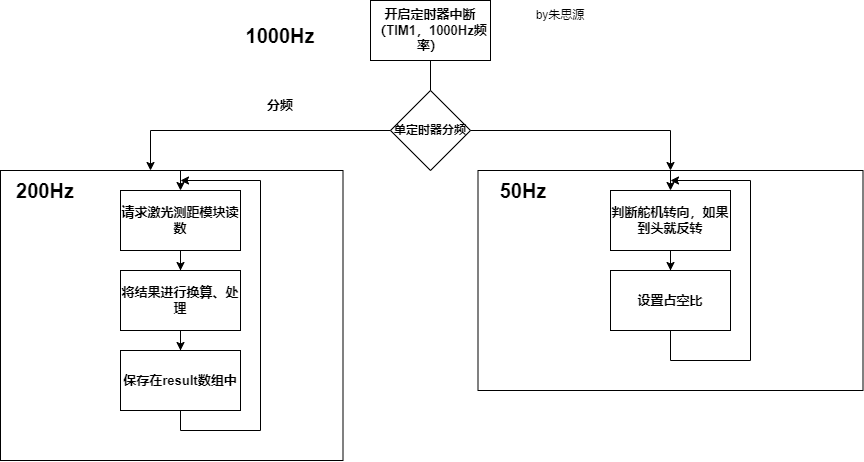

The diagram above was exported from draw.io. Its source (the exported page's mxGraphModel, read from the mxfile embedded in the PNG):
<mxGraphModel dx="2012" dy="588" grid="1" gridSize="10" guides="1" tooltips="1" connect="1" arrows="1" fold="1" page="1" pageScale="1" pageWidth="827" pageHeight="1169" math="0" shadow="0">
  <root>
    <mxCell id="0" />
    <mxCell id="1" parent="0" />
    <mxCell id="S9-yFosCyw_9Cz0cdgAT-14" value="" style="rounded=0;whiteSpace=wrap;html=1;fontSize=13;" vertex="1" parent="1">
      <mxGeometry x="427.5" y="280" width="385" height="220" as="geometry" />
    </mxCell>
    <mxCell id="S9-yFosCyw_9Cz0cdgAT-9" value="" style="rounded=0;whiteSpace=wrap;html=1;fontSize=13;" vertex="1" parent="1">
      <mxGeometry x="-50" y="280" width="342.5" height="290" as="geometry" />
    </mxCell>
    <mxCell id="S9-yFosCyw_9Cz0cdgAT-1" value="开启定时器中断（TIM1，1000Hz频率）" style="rounded=0;whiteSpace=wrap;html=1;fontSize=13;fontStyle=1" vertex="1" parent="1">
      <mxGeometry x="320" y="110" width="120" height="60" as="geometry" />
    </mxCell>
    <mxCell id="S9-yFosCyw_9Cz0cdgAT-2" value="1000Hz" style="text;html=1;strokeColor=none;fillColor=none;align=center;verticalAlign=middle;whiteSpace=wrap;rounded=0;fontSize=20;fontStyle=1" vertex="1" parent="1">
      <mxGeometry x="200" y="130" width="60" height="30" as="geometry" />
    </mxCell>
    <mxCell id="S9-yFosCyw_9Cz0cdgAT-3" value="分频" style="text;html=1;strokeColor=none;fillColor=none;align=center;verticalAlign=middle;whiteSpace=wrap;rounded=0;fontSize=13;fontStyle=1" vertex="1" parent="1">
      <mxGeometry x="200" y="200" width="60" height="30" as="geometry" />
    </mxCell>
    <mxCell id="S9-yFosCyw_9Cz0cdgAT-4" value="200Hz" style="text;html=1;strokeColor=none;fillColor=none;align=center;verticalAlign=middle;whiteSpace=wrap;rounded=0;fontSize=20;fontStyle=1" vertex="1" parent="1">
      <mxGeometry x="-50" y="280" width="90" height="40" as="geometry" />
    </mxCell>
    <mxCell id="S9-yFosCyw_9Cz0cdgAT-5" value="50Hz" style="text;html=1;strokeColor=none;fillColor=none;align=center;verticalAlign=middle;whiteSpace=wrap;rounded=0;fontSize=20;fontStyle=1" vertex="1" parent="1">
      <mxGeometry x="427.5" y="280" width="90" height="40" as="geometry" />
    </mxCell>
    <mxCell id="S9-yFosCyw_9Cz0cdgAT-29" style="edgeStyle=orthogonalEdgeStyle;rounded=0;orthogonalLoop=1;jettySize=auto;html=1;entryX=0.5;entryY=0;entryDx=0;entryDy=0;fontSize=10;" edge="1" parent="1" source="S9-yFosCyw_9Cz0cdgAT-6" target="S9-yFosCyw_9Cz0cdgAT-7">
      <mxGeometry relative="1" as="geometry" />
    </mxCell>
    <mxCell id="S9-yFosCyw_9Cz0cdgAT-6" value="请求激光测距模块读数" style="rounded=0;whiteSpace=wrap;html=1;fontSize=13;fontStyle=1" vertex="1" parent="1">
      <mxGeometry x="70" y="300" width="120" height="60" as="geometry" />
    </mxCell>
    <mxCell id="S9-yFosCyw_9Cz0cdgAT-30" style="edgeStyle=orthogonalEdgeStyle;rounded=0;orthogonalLoop=1;jettySize=auto;html=1;entryX=0.5;entryY=0;entryDx=0;entryDy=0;fontSize=10;" edge="1" parent="1" source="S9-yFosCyw_9Cz0cdgAT-7" target="S9-yFosCyw_9Cz0cdgAT-8">
      <mxGeometry relative="1" as="geometry" />
    </mxCell>
    <mxCell id="S9-yFosCyw_9Cz0cdgAT-7" value="将结果进行换算、处理" style="rounded=0;whiteSpace=wrap;html=1;fontSize=13;fontStyle=1" vertex="1" parent="1">
      <mxGeometry x="70" y="380" width="120" height="60" as="geometry" />
    </mxCell>
    <mxCell id="S9-yFosCyw_9Cz0cdgAT-8" value="保存在result数组中" style="rounded=0;whiteSpace=wrap;html=1;fontSize=13;fontStyle=1" vertex="1" parent="1">
      <mxGeometry x="70" y="460" width="120" height="60" as="geometry" />
    </mxCell>
    <mxCell id="S9-yFosCyw_9Cz0cdgAT-31" style="edgeStyle=orthogonalEdgeStyle;rounded=0;orthogonalLoop=1;jettySize=auto;html=1;entryX=0.5;entryY=0;entryDx=0;entryDy=0;fontSize=10;" edge="1" parent="1" source="S9-yFosCyw_9Cz0cdgAT-12" target="S9-yFosCyw_9Cz0cdgAT-13">
      <mxGeometry relative="1" as="geometry" />
    </mxCell>
    <mxCell id="S9-yFosCyw_9Cz0cdgAT-12" value="判断舵机转向，如果到头就反转" style="rounded=0;whiteSpace=wrap;html=1;fontSize=13;fontStyle=1" vertex="1" parent="1">
      <mxGeometry x="560" y="300" width="120" height="60" as="geometry" />
    </mxCell>
    <mxCell id="S9-yFosCyw_9Cz0cdgAT-13" value="设置占空比" style="rounded=0;whiteSpace=wrap;html=1;fontSize=13;fontStyle=1" vertex="1" parent="1">
      <mxGeometry x="560" y="380" width="120" height="60" as="geometry" />
    </mxCell>
    <mxCell id="S9-yFosCyw_9Cz0cdgAT-16" value="" style="endArrow=none;html=1;rounded=0;fontSize=20;exitX=0.5;exitY=1;exitDx=0;exitDy=0;startArrow=none;" edge="1" parent="1" source="S9-yFosCyw_9Cz0cdgAT-26">
      <mxGeometry width="50" height="50" relative="1" as="geometry">
        <mxPoint x="350" y="330" as="sourcePoint" />
        <mxPoint x="380" y="240" as="targetPoint" />
      </mxGeometry>
    </mxCell>
    <mxCell id="S9-yFosCyw_9Cz0cdgAT-17" value="" style="endArrow=none;html=1;rounded=0;fontSize=20;" edge="1" parent="1">
      <mxGeometry width="50" height="50" relative="1" as="geometry">
        <mxPoint x="100" y="240" as="sourcePoint" />
        <mxPoint x="380" y="240" as="targetPoint" />
      </mxGeometry>
    </mxCell>
    <mxCell id="S9-yFosCyw_9Cz0cdgAT-19" value="" style="endArrow=classic;html=1;rounded=0;fontSize=20;" edge="1" parent="1">
      <mxGeometry width="50" height="50" relative="1" as="geometry">
        <mxPoint x="100" y="240" as="sourcePoint" />
        <mxPoint x="100" y="280" as="targetPoint" />
      </mxGeometry>
    </mxCell>
    <mxCell id="S9-yFosCyw_9Cz0cdgAT-21" value="" style="endArrow=none;html=1;rounded=0;fontSize=20;" edge="1" parent="1">
      <mxGeometry width="50" height="50" relative="1" as="geometry">
        <mxPoint x="380" y="240" as="sourcePoint" />
        <mxPoint x="620" y="240" as="targetPoint" />
      </mxGeometry>
    </mxCell>
    <mxCell id="S9-yFosCyw_9Cz0cdgAT-22" value="" style="endArrow=classic;html=1;rounded=0;fontSize=20;" edge="1" parent="1">
      <mxGeometry width="50" height="50" relative="1" as="geometry">
        <mxPoint x="620" y="240" as="sourcePoint" />
        <mxPoint x="620" y="280" as="targetPoint" />
      </mxGeometry>
    </mxCell>
    <mxCell id="S9-yFosCyw_9Cz0cdgAT-26" value="单定时器分频" style="rhombus;whiteSpace=wrap;html=1;fontSize=10;fontStyle=1" vertex="1" parent="1">
      <mxGeometry x="340" y="200" width="80" height="80" as="geometry" />
    </mxCell>
    <mxCell id="S9-yFosCyw_9Cz0cdgAT-27" value="" style="endArrow=none;html=1;rounded=0;fontSize=20;exitX=0.5;exitY=1;exitDx=0;exitDy=0;" edge="1" parent="1" source="S9-yFosCyw_9Cz0cdgAT-1" target="S9-yFosCyw_9Cz0cdgAT-26">
      <mxGeometry width="50" height="50" relative="1" as="geometry">
        <mxPoint x="380" y="170" as="sourcePoint" />
        <mxPoint x="380" y="240" as="targetPoint" />
      </mxGeometry>
    </mxCell>
    <mxCell id="S9-yFosCyw_9Cz0cdgAT-34" value="" style="endArrow=none;html=1;rounded=0;fontSize=10;exitX=0.5;exitY=1;exitDx=0;exitDy=0;" edge="1" parent="1" source="S9-yFosCyw_9Cz0cdgAT-13">
      <mxGeometry width="50" height="50" relative="1" as="geometry">
        <mxPoint x="480" y="430" as="sourcePoint" />
        <mxPoint x="620" y="470" as="targetPoint" />
      </mxGeometry>
    </mxCell>
    <mxCell id="S9-yFosCyw_9Cz0cdgAT-44" value="" style="endArrow=none;html=1;rounded=0;fontSize=10;exitX=0.5;exitY=1;exitDx=0;exitDy=0;exitPerimeter=0;" edge="1" parent="1" source="S9-yFosCyw_9Cz0cdgAT-8">
      <mxGeometry width="50" height="50" relative="1" as="geometry">
        <mxPoint x="130" y="530" as="sourcePoint" />
        <mxPoint x="130" y="540" as="targetPoint" />
      </mxGeometry>
    </mxCell>
    <mxCell id="S9-yFosCyw_9Cz0cdgAT-45" value="" style="endArrow=none;html=1;rounded=0;fontSize=10;" edge="1" parent="1">
      <mxGeometry width="50" height="50" relative="1" as="geometry">
        <mxPoint x="130" y="540" as="sourcePoint" />
        <mxPoint x="210" y="540" as="targetPoint" />
      </mxGeometry>
    </mxCell>
    <mxCell id="S9-yFosCyw_9Cz0cdgAT-46" value="" style="endArrow=none;html=1;rounded=0;fontSize=10;" edge="1" parent="1">
      <mxGeometry width="50" height="50" relative="1" as="geometry">
        <mxPoint x="210" y="540" as="sourcePoint" />
        <mxPoint x="210" y="290" as="targetPoint" />
      </mxGeometry>
    </mxCell>
    <mxCell id="S9-yFosCyw_9Cz0cdgAT-47" value="" style="endArrow=classic;html=1;rounded=0;fontSize=10;entryX=0.5;entryY=0;entryDx=0;entryDy=0;" edge="1" parent="1" target="S9-yFosCyw_9Cz0cdgAT-6">
      <mxGeometry width="50" height="50" relative="1" as="geometry">
        <mxPoint x="130" y="280" as="sourcePoint" />
        <mxPoint x="270" y="350" as="targetPoint" />
      </mxGeometry>
    </mxCell>
    <mxCell id="S9-yFosCyw_9Cz0cdgAT-48" value="" style="endArrow=classic;html=1;rounded=0;fontSize=10;" edge="1" parent="1">
      <mxGeometry width="50" height="50" relative="1" as="geometry">
        <mxPoint x="210" y="290" as="sourcePoint" />
        <mxPoint x="130" y="290" as="targetPoint" />
      </mxGeometry>
    </mxCell>
    <mxCell id="S9-yFosCyw_9Cz0cdgAT-51" value="" style="endArrow=none;html=1;rounded=0;fontSize=10;" edge="1" parent="1">
      <mxGeometry width="50" height="50" relative="1" as="geometry">
        <mxPoint x="620" y="470" as="sourcePoint" />
        <mxPoint x="700" y="470" as="targetPoint" />
      </mxGeometry>
    </mxCell>
    <mxCell id="S9-yFosCyw_9Cz0cdgAT-52" value="" style="endArrow=none;html=1;rounded=0;fontSize=10;" edge="1" parent="1">
      <mxGeometry width="50" height="50" relative="1" as="geometry">
        <mxPoint x="700" y="470" as="sourcePoint" />
        <mxPoint x="700" y="290" as="targetPoint" />
      </mxGeometry>
    </mxCell>
    <mxCell id="S9-yFosCyw_9Cz0cdgAT-53" value="" style="endArrow=classic;html=1;rounded=0;fontSize=10;" edge="1" parent="1" target="S9-yFosCyw_9Cz0cdgAT-12">
      <mxGeometry width="50" height="50" relative="1" as="geometry">
        <mxPoint x="620" y="280" as="sourcePoint" />
        <mxPoint x="510" y="360" as="targetPoint" />
      </mxGeometry>
    </mxCell>
    <mxCell id="S9-yFosCyw_9Cz0cdgAT-54" value="" style="endArrow=classic;html=1;rounded=0;fontSize=10;" edge="1" parent="1">
      <mxGeometry width="50" height="50" relative="1" as="geometry">
        <mxPoint x="700" y="290" as="sourcePoint" />
        <mxPoint x="620" y="290" as="targetPoint" />
      </mxGeometry>
    </mxCell>
    <mxCell id="S9-yFosCyw_9Cz0cdgAT-56" value="by朱思源" style="text;html=1;strokeColor=none;fillColor=none;align=center;verticalAlign=middle;whiteSpace=wrap;rounded=0;fontSize=10;" vertex="1" parent="1">
      <mxGeometry x="480" y="110" width="60" height="30" as="geometry" />
    </mxCell>
  </root>
</mxGraphModel>